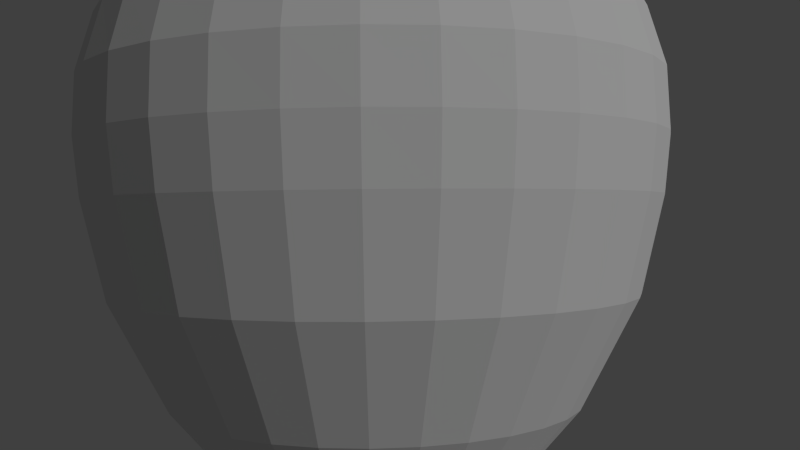 # Source: balloon.blend  (saved by Blender 2.69.0; exported with 4.5.12 LTS)
import bpy
from mathutils import Matrix  # noqa: F401  (used for matrix-valued properties, if any)

bpy.ops.wm.read_factory_settings(use_empty=True)
scene = bpy.context.scene
scene.name = 'Scene'

# ---- collections
col_collection_1 = bpy.data.collections.new('Collection 1'); scene.collection.children.link(col_collection_1)

# ---- world
world_world = bpy.data.worlds.new('World'); scene.world = world_world
world_world.color = (0.05088, 0.05088, 0.05088)
world_world.use_sun_shadow = False
world_world.sun_shadow_jitter_overblur = 0.0
world_world.cycles.sampling_method = 'MANUAL'
world_world.cycles.sample_map_resolution = 256

# ---- cameras
cam_camera = bpy.data.cameras.new('Camera')
cam_camera.clip_end = 100.0
cam_camera.lens = 35.0
cam_camera.sensor_width = 32.0
cam_camera.sensor_height = 18.0
cam_camera.ortho_scale = 7.314
cam_camera.dof.focus_distance = 0.0

# ---- lights
light_sun = bpy.data.lights.new('Sun', 'SUN')
light_sun.transmission_factor = 0.0
light_sun.angle = 0.1993
light_sun.energy = 1.0
light_sun.shadow_buffer_clip_start = 0.5
light_sun.shadow_soft_size = 0.1
light_sun.shadow_cascade_max_distance = 1000.0
light_sun.cycles.use_multiple_importance_sampling = False

# ---- meshes
me_cube = bpy.data.meshes.new('Cube')
me_cube.from_pydata([(-1.0, -1.084, -14.32), (-1.0, 0.9159, -14.32), (1.0, 0.9159, -14.32), (1.0, -1.084, -14.32), (-1.0, -1.084, -12.32), (-1.0, 0.9159, -12.32), (1.0, 1.0, -12.35), (1.0, -1.084, -12.32), (-0.8609, -0.8609, -14.21), (-0.8609, 0.8609, -14.21), (0.8609, 0.8609, -14.21), (0.8609, -0.8609, -14.21), (-0.8296, -0.8296, -12.35), (-0.8296, 0.8296, -12.35), (0.8296, 0.8296, -12.35), (0.8296, -0.8296, -12.35), (-1.199, -7.627e-07, 6.172), (-2.353, -7.627e-07, 5.822), (-3.415, -7.627e-07, 5.254), (-4.347, -7.627e-07, 4.489), (-5.111, -7.627e-07, 3.558), (-5.68, -7.627e-07, 2.495), (-6.029, -7.627e-07, 1.342), (-6.088, -7.568e-07, 0.1364), (-5.971, -7.568e-07, -1.051), (-5.506, -7.382e-07, -3.054), (-4.355, -6.477e-07, -5.287), (-1.978, -4.146e-07, -8.114), (-1.176, 0.234, 6.172), (-2.307, 0.459, 5.822), (-3.35, 0.6663, 5.254), (-4.263, 0.848, 4.489), (-5.013, 0.9972, 3.558), (-5.57, 1.108, 2.495), (-5.914, 1.176, 1.342), (-5.971, 1.188, 0.1364), (-5.856, 1.165, -1.051), (-5.4, 1.074, -3.054), (-4.271, 0.8496, -5.287), (-1.94, 0.3858, -8.114), (-1.108, 0.459, 6.172), (-2.173, 0.9003, 5.822), (-3.155, 1.307, 5.254), (-4.016, 1.663, 4.489), (-4.722, 1.956, 3.558), (-5.247, 2.173, 2.495), (-5.57, 2.307, 1.342), (-5.625, 2.33, 0.1364), (-5.517, 2.285, -1.051), (-5.086, 2.107, -3.054), (-4.023, 1.667, -5.287), (-1.827, 0.7569, -8.114), (-0.9972, 0.6663, 6.172), (-1.956, 1.307, 5.822), (-2.84, 1.897, 5.254), (-3.614, 2.415, 4.489), (-4.25, 2.84, 3.558), (-4.722, 3.155, 2.495), (-5.013, 3.35, 1.342), (-5.062, 3.382, 0.1364), (-4.965, 3.317, -1.051), (-4.578, 3.059, -3.054), (-3.621, 2.419, -5.287), (-1.644, 1.099, -8.114), (-0.848, 0.848, 6.172), (-1.663, 1.663, 5.822), (-2.415, 2.415, 5.254), (-3.074, 3.074, 4.489), (-3.614, 3.614, 3.558), (-4.016, 4.016, 2.495), (-4.263, 4.263, 1.342), (-4.305, 4.305, 0.1364), (-4.222, 4.222, -1.051), (-3.893, 3.893, -3.054), (-3.079, 3.079, -5.287), (-1.399, 1.399, -8.114), (-0.6663, 0.9972, 6.172), (-1.307, 1.956, 5.822), (-1.897, 2.84, 5.254), (-2.415, 3.614, 4.489), (-2.84, 4.25, 3.558), (-3.155, 4.722, 2.495), (-3.35, 5.013, 1.342), (-3.382, 5.062, 0.1364), (-3.317, 4.965, -1.051), (-3.059, 4.578, -3.054), (-2.419, 3.621, -5.287), (-1.099, 1.644, -8.114), (-0.459, 1.108, 6.172), (-0.9003, 2.173, 5.822), (-1.307, 3.155, 5.254), (-1.663, 4.016, 4.489), (-1.956, 4.722, 3.558), (-2.173, 5.247, 2.495), (-2.307, 5.57, 1.342), (-2.33, 5.625, 0.1364), (-2.285, 5.517, -1.051), (-2.107, 5.086, -3.054), (-1.667, 4.023, -5.287), (-0.7569, 1.827, -8.114), (-0.234, 1.176, 6.172), (-0.459, 2.307, 5.822), (-0.6663, 3.35, 5.254), (-0.848, 4.263, 4.489), (-0.9972, 5.013, 3.558), (-1.108, 5.57, 2.495), (-1.176, 5.914, 1.342), (-1.188, 5.971, 0.1364), (-1.165, 5.856, -1.051), (-1.074, 5.4, -3.054), (-0.8496, 4.271, -5.287), (-0.3859, 1.94, -8.114), (3.204e-07, 1.199, 6.172), (2.746e-07, 2.353, 5.822), (2.288e-07, 3.415, 5.254), (2.746e-07, 4.347, 4.489), (3.662e-07, 5.111, 3.558), (-2.123e-10, 5.68, 2.495), (7.326e-07, 6.029, 1.342), (6.334e-07, 6.088, 0.1364), (7.241e-07, 5.971, -1.051), (-2.115e-07, 5.506, -3.054), (2.796e-07, 4.355, -5.287), (-2.089e-08, 1.978, -8.114), (0.234, 1.176, 6.172), (0.459, 2.307, 5.822), (0.6663, 3.35, 5.254), (0.848, 4.263, 4.489), (0.9972, 5.013, 3.558), (1.108, 5.57, 2.495), (1.176, 5.914, 1.342), (1.188, 5.971, 0.1364), (1.165, 5.856, -1.051), (1.074, 5.4, -3.054), (0.8496, 4.271, -5.287), (0.3858, 1.94, -8.114), (0.459, 1.108, 6.172), (0.9003, 2.173, 5.822), (1.307, 3.155, 5.254), (1.663, 4.016, 4.489), (1.956, 4.722, 3.558), (2.173, 5.247, 2.495), (2.307, 5.57, 1.342), (2.33, 5.625, 0.1364), (2.285, 5.517, -1.051), (2.107, 5.086, -3.054), (1.667, 4.023, -5.287), (0.7569, 1.827, -8.114), (0.6663, 0.9972, 6.172), (1.307, 1.956, 5.822), (1.897, 2.84, 5.254), (2.415, 3.614, 4.489), (2.84, 4.25, 3.558), (3.155, 4.722, 2.495), (3.35, 5.013, 1.342), (3.382, 5.062, 0.1364), (3.317, 4.965, -1.051), (3.059, 4.578, -3.054), (2.419, 3.621, -5.287), (1.099, 1.644, -8.114), (0.848, 0.848, 6.172), (1.663, 1.663, 5.822), (2.415, 2.415, 5.254), (3.074, 3.074, 4.489), (3.614, 3.614, 3.558), (4.016, 4.016, 2.495), (4.263, 4.263, 1.342), (4.305, 4.305, 0.1364), (4.222, 4.222, -1.051), (3.893, 3.893, -3.054), (3.079, 3.079, -5.287), (1.399, 1.399, -8.114), (0.9972, 0.6663, 6.172), (1.956, 1.307, 5.822), (2.84, 1.897, 5.254), (3.614, 2.415, 4.489), (4.25, 2.84, 3.558), (4.722, 3.155, 2.495), (5.013, 3.35, 1.342), (5.062, 3.382, 0.1364), (4.965, 3.317, -1.051), (4.578, 3.059, -3.054), (3.621, 2.419, -5.287), (1.644, 1.099, -8.114), (1.108, 0.459, 6.172), (2.173, 0.9003, 5.822), (3.155, 1.307, 5.254), (4.016, 1.663, 4.489), (4.722, 1.956, 3.558), (5.247, 2.173, 2.495), (5.57, 2.307, 1.342), (5.625, 2.33, 0.1364), (5.517, 2.285, -1.051), (5.086, 2.107, -3.054), (4.023, 1.667, -5.287), (1.827, 0.7569, -8.114), (1.176, 0.234, 6.172), (2.307, 0.459, 5.822), (3.35, 0.6663, 5.254), (4.263, 0.848, 4.489), (5.013, 0.9972, 3.558), (5.57, 1.108, 2.495), (5.914, 1.176, 1.342), (5.971, 1.188, 0.1364), (5.856, 1.165, -1.051), (5.4, 1.074, -3.054), (4.271, 0.8496, -5.287), (1.94, 0.3858, -8.114), (1.199, -8.071e-07, 6.172), (2.353, -5.093e-07, 5.822), (3.415, -6.01e-07, 5.254), (4.347, -9.216e-07, 4.489), (5.111, -1.288e-06, 3.558), (5.68, -3.719e-07, 2.495), (6.029, -1.288e-06, 1.342), (6.088, -1.368e-06, 0.1364), (5.971, -1.277e-06, -1.051), (5.506, -4.417e-07, -3.054), (4.355, -1.047e-06, -5.287), (1.978, -4.869e-07, -8.114), (1.176, -0.234, 6.172), (2.307, -0.459, 5.822), (3.35, -0.6663, 5.254), (4.263, -0.848, 4.489), (5.013, -0.9972, 3.558), (5.57, -1.108, 2.495), (5.914, -1.176, 1.342), (5.971, -1.188, 0.1364), (5.856, -1.165, -1.051), (5.4, -1.074, -3.054), (4.271, -0.8496, -5.287), (1.94, -0.3859, -8.114), (1.108, -0.459, 6.172), (2.173, -0.9003, 5.822), (3.155, -1.307, 5.254), (4.016, -1.663, 4.489), (4.722, -1.956, 3.558), (5.247, -2.173, 2.495), (5.57, -2.307, 1.342), (5.625, -2.33, 0.1364), (5.517, -2.285, -1.051), (5.086, -2.107, -3.054), (4.023, -1.667, -5.287), (1.827, -0.7569, -8.114), (0.9972, -0.6663, 6.172), (1.956, -1.307, 5.822), (2.84, -1.897, 5.254), (3.614, -2.415, 4.489), (4.25, -2.84, 3.558), (4.722, -3.155, 2.495), (5.013, -3.35, 1.342), (5.062, -3.382, 0.1364), (4.965, -3.317, -1.051), (4.578, -3.059, -3.054), (3.621, -2.419, -5.287), (1.644, -1.099, -8.114), (0.848, -0.848, 6.172), (1.663, -1.663, 5.822), (2.415, -2.415, 5.254), (3.074, -3.074, 4.489), (3.614, -3.614, 3.558), (4.016, -4.016, 2.495), (4.263, -4.263, 1.342), (4.305, -4.305, 0.1364), (4.222, -4.222, -1.051), (3.893, -3.893, -3.054), (3.079, -3.079, -5.287), (1.399, -1.399, -8.114), (0.6663, -0.9972, 6.172), (1.307, -1.956, 5.822), (1.897, -2.84, 5.254), (2.415, -3.614, 4.489), (2.84, -4.25, 3.558), (3.155, -4.722, 2.495), (3.35, -5.013, 1.342), (3.382, -5.062, 0.1364), (3.317, -4.965, -1.051), (3.059, -4.578, -3.054), (2.419, -3.621, -5.287), (1.099, -1.644, -8.114), (-1.488, -0.2959, -9.12), (-1.402, -0.5805, -9.12), (0.459, -1.108, 6.172), (0.9003, -2.173, 5.822), (1.307, -3.155, 5.254), (1.663, -4.016, 4.489), (1.956, -4.722, 3.558), (2.173, -5.247, 2.495), (2.307, -5.57, 1.342), (2.33, -5.625, 0.1364), (2.285, -5.517, -1.051), (2.107, -5.086, -3.054), (1.667, -4.023, -5.287), (0.7569, -1.827, -8.114), (-1.261, -0.8428, -9.12), (-1.073, -1.073, -9.12), (-0.8428, -1.261, -9.12), (0.234, -1.176, 6.172), (0.459, -2.307, 5.822), (0.6663, -3.35, 5.254), (0.848, -4.263, 4.489), (0.9972, -5.013, 3.558), (1.108, -5.57, 2.495), (1.176, -5.914, 1.342), (1.188, -5.971, 0.1364), (1.165, -5.856, -1.051), (1.074, -5.4, -3.054), (0.8496, -4.271, -5.287), (0.3858, -1.94, -8.114), (-0.5805, -1.402, -9.12), (-0.2959, -1.488, -9.12), (-3.601e-07, -1.517, -9.12), (2.288e-07, -1.199, 6.172), (4.559e-08, -2.353, 5.822), (4.559e-08, -3.415, 5.254), (-5.498e-07, -4.347, 4.489), (-8.247e-07, -5.111, 3.558), (2.746e-07, -5.68, 2.495), (-1.099e-06, -6.029, 1.342), (-8.182e-07, -6.088, 0.1364), (-1.09e-06, -5.971, -1.051), (1.56e-07, -5.506, -3.054), (-7.035e-07, -4.355, -5.287), (-3.96e-07, -1.978, -8.114), (0.2959, -1.488, -9.12), (0.5805, -1.402, -9.12), (0.8428, -1.261, -9.12), (-0.234, -1.176, 6.172), (-0.459, -2.307, 5.822), (-0.6663, -3.35, 5.254), (-0.848, -4.263, 4.489), (-0.9972, -5.013, 3.558), (-1.108, -5.57, 2.495), (-1.176, -5.914, 1.342), (-1.188, -5.971, 0.1364), (-1.165, -5.856, -1.051), (-1.074, -5.4, -3.054), (-0.8496, -4.271, -5.287), (-0.3859, -1.94, -8.114), (1.073, -1.073, -9.12), (1.261, -0.8428, -9.12), (1.402, -0.5805, -9.12), (-0.459, -1.108, 6.172), (-0.9003, -2.173, 5.822), (-1.307, -3.155, 5.254), (-1.663, -4.016, 4.489), (-1.956, -4.722, 3.558), (-2.173, -5.247, 2.495), (-2.307, -5.57, 1.342), (-2.33, -5.625, 0.1364), (-2.285, -5.517, -1.051), (-2.107, -5.086, -3.054), (-1.667, -4.023, -5.287), (-0.7569, -1.827, -8.114), (1.488, -0.2959, -9.12), (1.517, -4.225e-07, -9.12), (1.488, 0.2959, -9.12), (-0.6663, -0.9972, 6.172), (-1.307, -1.956, 5.822), (-1.897, -2.84, 5.254), (-2.415, -3.614, 4.489), (-2.84, -4.25, 3.558), (-3.155, -4.722, 2.495), (-3.35, -5.013, 1.342), (-3.382, -5.062, 0.1364), (-3.317, -4.965, -1.051), (-3.059, -4.578, -3.054), (-2.419, -3.621, -5.287), (-1.099, -1.644, -8.114), (1.402, 0.5805, -9.12), (1.261, 0.8428, -9.12), (1.073, 1.073, -9.12), (-0.848, -0.848, 6.172), (-1.663, -1.663, 5.822), (-2.415, -2.415, 5.254), (-3.074, -3.074, 4.489), (-3.614, -3.614, 3.558), (-4.016, -4.016, 2.495), (-4.263, -4.263, 1.342), (-4.305, -4.305, 0.1364), (-4.222, -4.222, -1.051), (-3.893, -3.893, -3.054), (-3.079, -3.079, -5.287), (-1.399, -1.399, -8.114), (0.8428, 1.261, -9.12), (0.5805, 1.402, -9.12), (0.2959, 1.488, -9.12), (-0.9972, -0.6663, 6.172), (-1.956, -1.307, 5.822), (-2.84, -1.897, 5.254), (-3.614, -2.415, 4.489), (-4.25, -2.84, 3.558), (-4.722, -3.155, 2.495), (-5.013, -3.35, 1.342), (-5.062, -3.382, 0.1364), (-4.965, -3.317, -1.051), (-4.578, -3.059, -3.054), (-3.621, -2.419, -5.287), (-1.644, -1.099, -8.114), (-7.237e-08, 1.517, -9.12), (-0.2959, 1.488, -9.12), (-0.5805, 1.402, -9.12), (-1.535e-06, -1.529e-06, 6.29), (-1.108, -0.459, 6.172), (-2.173, -0.9003, 5.822), (-3.155, -1.307, 5.254), (-4.016, -1.663, 4.489), (-4.722, -1.956, 3.558), (-5.247, -2.173, 2.495), (-5.57, -2.307, 1.342), (-5.625, -2.33, 0.1364), (-5.517, -2.285, -1.051), (-5.086, -2.107, -3.054), (-4.023, -1.667, -5.287), (-1.827, -0.7569, -8.114), (-0.8428, 1.261, -9.12), (-1.073, 1.073, -9.12), (-1.261, 0.8428, -9.12), (-1.176, -0.234, 6.172), (-2.307, -0.459, 5.822), (-3.35, -0.6663, 5.254), (-4.263, -0.848, 4.489), (-5.013, -0.9972, 3.558), (-5.57, -1.108, 2.495), (-5.914, -1.176, 1.342), (-5.971, -1.188, 0.1364), (-5.856, -1.165, -1.051), (-5.4, -1.074, -3.054), (-4.271, -0.8496, -5.287), (-1.94, -0.3858, -8.114), (-1.402, 0.5805, -9.12), (-1.488, 0.2959, -9.12), (-1.517, -3.67e-07, -9.12), (-1.192, -7.627e-07, 6.135), (-2.338, -7.627e-07, 5.788), (-3.395, -7.627e-07, 5.223), (-4.321, -7.627e-07, 4.463), (-5.081, -7.627e-07, 3.537), (-5.645, -7.627e-07, 2.481), (-5.993, -7.627e-07, 1.335), (-6.051, -7.568e-07, 0.1374), (-5.935, -7.568e-07, -1.045), (-5.471, -7.382e-07, -3.042), (-4.324, -6.477e-07, -5.267), (-1.947, -4.146e-07, -8.095), (-1.169, 0.2325, 6.135), (-2.293, 0.4562, 5.788), (-3.329, 0.6623, 5.223), (-4.238, 0.8429, 4.463), (-4.983, 0.9912, 3.537), (-5.537, 1.101, 2.481), (-5.878, 1.169, 1.335), (-5.935, 1.181, 0.1374), (-5.821, 1.158, -1.045), (-5.366, 1.067, -3.042), (-4.241, 0.8436, -5.267), (-1.909, 0.3798, -8.095), (-1.101, 0.4561, 6.135), (-2.16, 0.8948, 5.788), (-3.136, 1.299, 5.223), (-3.992, 1.653, 4.463), (-4.694, 1.944, 3.537), (-5.216, 2.16, 2.481), (-5.537, 2.293, 1.335), (-5.591, 2.316, 0.1374), (-5.483, 2.271, -1.045), (-5.054, 2.094, -3.042), (-3.995, 1.655, -5.267), (-1.799, 0.745, -8.095), (-0.991, 0.6622, 6.135), (-1.944, 1.299, 5.788), (-2.823, 1.886, 5.223), (-3.593, 2.4, 4.463), (-4.224, 2.823, 3.537), (-4.694, 3.136, 2.481), (-4.983, 3.33, 1.335), (-5.031, 3.362, 0.1374), (-4.935, 3.297, -1.045), (-4.549, 3.039, -3.042), (-3.595, 2.402, -5.267), (-1.619, 1.082, -8.095), (-0.8428, 0.8428, 6.135), (-1.653, 1.653, 5.788), (-2.4, 2.4, 5.223), (-3.055, 3.055, 4.463), (-3.593, 3.593, 3.537), (-3.992, 3.992, 2.481), (-4.238, 4.238, 1.335), (-4.279, 4.279, 0.1374), (-4.197, 4.197, -1.045), (-3.869, 3.869, -3.042), (-3.058, 3.058, -5.267), (-1.377, 1.377, -8.095), (-0.6622, 0.991, 6.135), (-1.299, 1.944, 5.788), (-1.886, 2.823, 5.223), (-2.4, 3.593, 4.463), (-2.823, 4.224, 3.537), (-3.136, 4.694, 2.481), (-3.33, 4.983, 1.335), (-3.362, 5.031, 0.1374), (-3.297, 4.935, -1.045), (-3.039, 4.549, -3.042), (-2.402, 3.595, -5.267), (-1.082, 1.619, -8.095), (-0.4561, 1.101, 6.135), (-0.8948, 2.16, 5.788), (-1.299, 3.136, 5.223), (-1.653, 3.992, 4.463), (-1.944, 4.694, 3.537), (-2.16, 5.216, 2.481), (-2.293, 5.537, 1.335), (-2.316, 5.591, 0.1374), (-2.271, 5.483, -1.045), (-2.094, 5.054, -3.042), (-1.655, 3.995, -5.267), (-0.745, 1.799, -8.095), (-0.2325, 1.169, 6.135), (-0.4562, 2.293, 5.788), (-0.6623, 3.329, 5.223), (-0.8429, 4.238, 4.463), (-0.9912, 4.983, 3.537), (-1.101, 5.537, 2.481), (-1.169, 5.878, 1.335), (-1.181, 5.935, 0.1374), (-1.158, 5.821, -1.045), (-1.067, 5.366, -3.042), (-0.8436, 4.241, -5.267), (-0.3798, 1.909, -8.095), (3.204e-07, 1.192, 6.135), (2.746e-07, 2.338, 5.788), (2.288e-07, 3.395, 5.223), (2.746e-07, 4.321, 4.463), (3.662e-07, 5.081, 3.537), (-2.123e-10, 5.645, 2.481), (7.326e-07, 5.993, 1.335), (6.334e-07, 6.051, 0.1374), (7.241e-07, 5.935, -1.045), (-2.115e-07, 5.471, -3.042), (2.796e-07, 4.324, -5.267), (-2.089e-08, 1.947, -8.095), (0.2325, 1.169, 6.135), (0.4562, 2.293, 5.788), (0.6623, 3.329, 5.223), (0.8429, 4.238, 4.463), (0.9912, 4.983, 3.537), (1.101, 5.537, 2.481), (1.169, 5.878, 1.335), (1.181, 5.935, 0.1374), (1.158, 5.821, -1.045), (1.067, 5.366, -3.042), (0.8436, 4.241, -5.267), (0.3798, 1.909, -8.095), (0.4561, 1.101, 6.135), (0.8948, 2.16, 5.788), (1.299, 3.136, 5.223), (1.653, 3.992, 4.463), (1.944, 4.694, 3.537), (2.16, 5.216, 2.481), (2.293, 5.537, 1.335), (2.316, 5.591, 0.1374), (2.271, 5.483, -1.045), (2.094, 5.054, -3.042), (1.655, 3.995, -5.267), (0.745, 1.799, -8.095), (0.6622, 0.991, 6.135), (1.299, 1.944, 5.788), (1.886, 2.823, 5.223), (2.4, 3.593, 4.463), (2.823, 4.224, 3.537), (3.136, 4.694, 2.481), (3.33, 4.983, 1.335), (3.362, 5.031, 0.1374), (3.297, 4.935, -1.045), (3.039, 4.549, -3.042), (2.402, 3.595, -5.267), (1.082, 1.619, -8.095), (0.8428, 0.8428, 6.135), (1.653, 1.653, 5.788), (2.4, 2.4, 5.223), (3.055, 3.055, 4.463), (3.593, 3.593, 3.537), (3.992, 3.992, 2.481), (4.238, 4.238, 1.335), (4.279, 4.279, 0.1374), (4.197, 4.197, -1.045), (3.869, 3.869, -3.042), (3.058, 3.058, -5.267), (1.377, 1.377, -8.095), (0.991, 0.6622, 6.135), (1.944, 1.299, 5.788), (2.823, 1.886, 5.223), (3.593, 2.4, 4.463), (4.224, 2.823, 3.537), (4.694, 3.136, 2.481), (4.983, 3.33, 1.335), (5.031, 3.362, 0.1374), (4.935, 3.297, -1.045), (4.549, 3.039, -3.042), (3.595, 2.402, -5.267), (1.619, 1.082, -8.095), (1.101, 0.4561, 6.135), (2.16, 0.8948, 5.788), (3.136, 1.299, 5.223), (3.992, 1.653, 4.463), (4.694, 1.944, 3.537), (5.216, 2.16, 2.481), (5.537, 2.293, 1.335), (5.591, 2.316, 0.1374), (5.483, 2.271, -1.045), (5.054, 2.094, -3.042), (3.995, 1.655, -5.267), (1.799, 0.745, -8.095), (1.169, 0.2325, 6.135), (2.293, 0.4562, 5.788), (3.329, 0.6623, 5.223), (4.238, 0.8429, 4.463), (4.983, 0.9912, 3.537), (5.537, 1.101, 2.481), (5.878, 1.169, 1.335), (5.935, 1.181, 0.1374), (5.821, 1.158, -1.045), (5.366, 1.067, -3.042), (4.241, 0.8436, -5.267), (1.909, 0.3798, -8.095), (1.192, -8.071e-07, 6.135), (2.338, -5.093e-07, 5.788), (3.395, -6.01e-07, 5.223), (4.321, -9.216e-07, 4.463), (5.081, -1.288e-06, 3.537), (5.645, -3.719e-07, 2.481), (5.993, -1.288e-06, 1.335), (6.051, -1.368e-06, 0.1374), (5.935, -1.277e-06, -1.045), (5.471, -4.417e-07, -3.042), (4.324, -1.047e-06, -5.267), (1.947, -4.869e-07, -8.095), (1.169, -0.2325, 6.135), (2.293, -0.4562, 5.788), (3.329, -0.6623, 5.223), (4.238, -0.8429, 4.463), (4.983, -0.9912, 3.537), (5.537, -1.101, 2.481), (5.878, -1.169, 1.335), (5.935, -1.181, 0.1374), (5.821, -1.158, -1.045), (5.366, -1.067, -3.042), (4.241, -0.8436, -5.267), (1.909, -0.3798, -8.095), (1.101, -0.4561, 6.135), (2.16, -0.8948, 5.788), (3.136, -1.299, 5.223), (3.992, -1.653, 4.463), (4.694, -1.944, 3.537), (5.216, -2.16, 2.481), (5.537, -2.293, 1.335), (5.591, -2.316, 0.1374), (5.483, -2.271, -1.045), (5.054, -2.094, -3.042), (3.995, -1.655, -5.267), (1.799, -0.745, -8.095), (0.991, -0.6622, 6.135), (1.944, -1.299, 5.788), (2.823, -1.886, 5.223), (3.593, -2.4, 4.463), (4.224, -2.823, 3.537), (4.694, -3.136, 2.481), (4.983, -3.33, 1.335), (5.031, -3.362, 0.1374), (4.935, -3.297, -1.045), (4.549, -3.039, -3.042), (3.595, -2.402, -5.267), (1.619, -1.082, -8.095), (0.8428, -0.8428, 6.135), (1.653, -1.653, 5.788), (2.4, -2.4, 5.223), (3.055, -3.055, 4.463), (3.593, -3.593, 3.537), (3.992, -3.992, 2.481), (4.238, -4.238, 1.335), (4.279, -4.279, 0.1374), (4.197, -4.197, -1.045), (3.869, -3.869, -3.042), (3.058, -3.058, -5.267), (1.377, -1.377, -8.095), (0.6622, -0.991, 6.135), (1.299, -1.944, 5.788), (1.886, -2.823, 5.223), (2.4, -3.593, 4.463), (2.823, -4.224, 3.537), (3.136, -4.694, 2.481), (3.33, -4.983, 1.335), (3.362, -5.031, 0.1374), (3.297, -4.935, -1.045), (3.039, -4.549, -3.042), (2.402, -3.595, -5.267), (1.082, -1.619, -8.095), (-1.455, -0.2894, -9.105), (-1.371, -0.5677, -9.105), (0.4561, -1.101, 6.135), (0.8948, -2.16, 5.788), (1.299, -3.136, 5.223), (1.653, -3.992, 4.463), (1.944, -4.694, 3.537), (2.16, -5.216, 2.481), (2.293, -5.537, 1.335), (2.316, -5.591, 0.1374), (2.271, -5.483, -1.045), (2.094, -5.054, -3.042), (1.655, -3.995, -5.267), (0.745, -1.799, -8.095), (-1.233, -0.8242, -9.105), (-1.049, -1.049, -9.105), (-0.8242, -1.233, -9.105), (0.2325, -1.169, 6.135), (0.4562, -2.293, 5.788), (0.6623, -3.329, 5.223), (0.8429, -4.238, 4.463), (0.9912, -4.983, 3.537), (1.101, -5.537, 2.481), (1.169, -5.878, 1.335), (1.181, -5.935, 0.1374), (1.158, -5.821, -1.045), (1.067, -5.366, -3.042), (0.8436, -4.241, -5.267), (0.3798, -1.909, -8.095), (-0.5677, -1.371, -9.105), (-0.2894, -1.455, -9.105), (-3.601e-07, -1.483, -9.105), (2.288e-07, -1.192, 6.135), (4.559e-08, -2.338, 5.788), (4.559e-08, -3.395, 5.223), (-5.498e-07, -4.321, 4.463), (-8.247e-07, -5.081, 3.537), (2.746e-07, -5.645, 2.481), (-1.099e-06, -5.993, 1.335), (-8.182e-07, -6.051, 0.1374), (-1.09e-06, -5.935, -1.045), (1.56e-07, -5.471, -3.042), (-7.035e-07, -4.324, -5.267), (-3.96e-07, -1.947, -8.095), (0.2894, -1.455, -9.105), (0.5677, -1.371, -9.105), (0.8242, -1.233, -9.105), (-0.2325, -1.169, 6.135), (-0.4562, -2.293, 5.788), (-0.6623, -3.329, 5.223), (-0.8429, -4.238, 4.463), (-0.9912, -4.983, 3.537), (-1.101, -5.537, 2.481), (-1.169, -5.878, 1.335), (-1.181, -5.935, 0.1374), (-1.158, -5.821, -1.045), (-1.067, -5.366, -3.042), (-0.8436, -4.241, -5.267), (-0.3798, -1.909, -8.095), (1.049, -1.049, -9.105), (1.233, -0.8242, -9.105), (1.371, -0.5677, -9.105), (-0.4561, -1.101, 6.135), (-0.8948, -2.16, 5.788), (-1.299, -3.136, 5.223), (-1.653, -3.992, 4.463), (-1.944, -4.694, 3.537), (-2.16, -5.216, 2.481), (-2.293, -5.537, 1.335), (-2.316, -5.591, 0.1374), (-2.271, -5.483, -1.045), (-2.094, -5.054, -3.042), (-1.655, -3.995, -5.267), (-0.745, -1.799, -8.095), (1.455, -0.2894, -9.105), (1.483, -4.225e-07, -9.105), (1.455, 0.2894, -9.105), (-0.6622, -0.991, 6.135), (-1.299, -1.944, 5.788), (-1.886, -2.823, 5.223), (-2.4, -3.593, 4.463), (-2.823, -4.224, 3.537), (-3.136, -4.694, 2.481), (-3.33, -4.983, 1.335), (-3.362, -5.031, 0.1374), (-3.297, -4.935, -1.045), (-3.039, -4.549, -3.042), (-2.402, -3.595, -5.267), (-1.082, -1.619, -8.095), (1.371, 0.5677, -9.105), (1.233, 0.8242, -9.105), (1.049, 1.049, -9.105), (-0.8428, -0.8428, 6.135), (-1.653, -1.653, 5.788), (-2.4, -2.4, 5.223), (-3.055, -3.055, 4.463), (-3.593, -3.593, 3.537), (-3.992, -3.992, 2.481), (-4.238, -4.238, 1.335), (-4.279, -4.279, 0.1374), (-4.197, -4.197, -1.045), (-3.869, -3.869, -3.042), (-3.058, -3.058, -5.267), (-1.377, -1.377, -8.095), (0.8242, 1.233, -9.105), (0.5677, 1.371, -9.105), (0.2894, 1.455, -9.105), (-0.991, -0.6622, 6.135), (-1.944, -1.299, 5.788), (-2.823, -1.886, 5.223), (-3.593, -2.4, 4.463), (-4.224, -2.823, 3.537), (-4.694, -3.136, 2.481), (-4.983, -3.33, 1.335), (-5.031, -3.362, 0.1374), (-4.935, -3.297, -1.045), (-4.549, -3.039, -3.042), (-3.595, -2.402, -5.267), (-1.619, -1.082, -8.095), (-7.237e-08, 1.483, -9.105), (-0.2894, 1.455, -9.105), (-0.5677, 1.371, -9.105), (-1.535e-06, -1.529e-06, 6.253), (-1.101, -0.4561, 6.135), (-2.16, -0.8948, 5.788), (-3.136, -1.299, 5.223), (-3.992, -1.653, 4.463), (-4.694, -1.944, 3.537), (-5.216, -2.16, 2.481), (-5.537, -2.293, 1.335), (-5.591, -2.316, 0.1374), (-5.483, -2.271, -1.045), (-5.054, -2.094, -3.042), (-3.995, -1.655, -5.267), (-1.799, -0.745, -8.095), (-0.8242, 1.233, -9.105), (-1.049, 1.049, -9.105), (-1.233, 0.8242, -9.105), (-1.169, -0.2325, 6.135), (-2.293, -0.4562, 5.788), (-3.329, -0.6623, 5.223), (-4.238, -0.8429, 4.463), (-4.983, -0.9912, 3.537), (-5.537, -1.101, 2.481), (-5.878, -1.169, 1.335), (-5.935, -1.181, 0.1374), (-5.821, -1.158, -1.045), (-5.366, -1.067, -3.042), (-4.241, -0.8436, -5.267), (-1.909, -0.3798, -8.095), (-1.371, 0.5677, -9.105), (-1.455, 0.2894, -9.105), (-1.483, -3.67e-07, -9.105)], [], [(4, 5, 1, 0), (5, 6, 2, 1), (6, 7, 3, 2), (7, 4, 0, 3), (0, 1, 2, 3), (8, 9, 13, 12), (9, 10, 14, 13), (10, 11, 15, 14), (11, 8, 12, 15), (11, 10, 9, 8), (5, 4, 12, 13), (6, 5, 13, 14), (7, 6, 14, 15), (4, 7, 15, 12), (22, 21, 33, 34), (18, 17, 29, 30), (26, 25, 37, 38), (27, 26, 38, 39), (23, 22, 34, 35), (19, 18, 30, 31), (24, 23, 35, 36), (20, 19, 31, 32), (17, 16, 28, 29), (25, 24, 36, 37), (21, 20, 32, 33), (38, 37, 49, 50), (34, 33, 45, 46), (30, 29, 41, 42), (39, 38, 50, 51), (35, 34, 46, 47), (31, 30, 42, 43), (36, 35, 47, 48), (32, 31, 43, 44), (33, 32, 44, 45), (29, 28, 40, 41), (37, 36, 48, 49), (49, 48, 60, 61), (45, 44, 56, 57), (41, 40, 52, 53), (42, 41, 53, 54), (50, 49, 61, 62), (46, 45, 57, 58), (47, 46, 58, 59), (43, 42, 54, 55), (51, 50, 62, 63), (48, 47, 59, 60), (44, 43, 55, 56), (56, 55, 67, 68), (60, 59, 71, 72), (61, 60, 72, 73), (57, 56, 68, 69), (53, 52, 64, 65), (62, 61, 73, 74), (58, 57, 69, 70), (54, 53, 65, 66), (63, 62, 74, 75), (59, 58, 70, 71), (55, 54, 66, 67), (75, 74, 86, 87), (71, 70, 82, 83), (67, 66, 78, 79), (72, 71, 83, 84), (68, 67, 79, 80), (65, 64, 76, 77), (73, 72, 84, 85), (69, 68, 80, 81), (70, 69, 81, 82), (66, 65, 77, 78), (74, 73, 85, 86), (86, 85, 97, 98), (82, 81, 93, 94), (78, 77, 89, 90), (79, 78, 90, 91), (87, 86, 98, 99), (83, 82, 94, 95), (84, 83, 95, 96), (80, 79, 91, 92), (85, 84, 96, 97), (81, 80, 92, 93), (77, 76, 88, 89), (93, 92, 104, 105), (89, 88, 100, 101), (97, 96, 108, 109), (98, 97, 109, 110), (94, 93, 105, 106), (90, 89, 101, 102), (99, 98, 110, 111), (95, 94, 106, 107), (91, 90, 102, 103), (96, 95, 107, 108), (92, 91, 103, 104), (108, 107, 119, 120), (104, 103, 115, 116), (109, 108, 120, 121), (105, 104, 116, 117), (101, 100, 112, 113), (102, 101, 113, 114), (110, 109, 121, 122), (106, 105, 117, 118), (107, 106, 118, 119), (103, 102, 114, 115), (111, 110, 122, 123), (123, 122, 134, 135), (119, 118, 130, 131), (115, 114, 126, 127), (116, 115, 127, 128), (120, 119, 131, 132), (121, 120, 132, 133), (117, 116, 128, 129), (113, 112, 124, 125), (122, 121, 133, 134), (118, 117, 129, 130), (114, 113, 125, 126), (130, 129, 141, 142), (126, 125, 137, 138), (134, 133, 145, 146), (135, 134, 146, 147), (131, 130, 142, 143), (127, 126, 138, 139), (132, 131, 143, 144), (128, 127, 139, 140), (125, 124, 136, 137), (133, 132, 144, 145), (129, 128, 140, 141), (145, 144, 156, 157), (141, 140, 152, 153), (137, 136, 148, 149), (146, 145, 157, 158), (142, 141, 153, 154), (138, 137, 149, 150), (139, 138, 150, 151), (147, 146, 158, 159), (143, 142, 154, 155), (144, 143, 155, 156), (140, 139, 151, 152), (156, 155, 167, 168), (152, 151, 163, 164), (153, 152, 164, 165), (149, 148, 160, 161), (157, 156, 168, 169), (158, 157, 169, 170), (154, 153, 165, 166), (150, 149, 161, 162), (159, 158, 170, 171), (155, 154, 166, 167), (151, 150, 162, 163), (167, 166, 178, 179), (163, 162, 174, 175), (171, 170, 182, 183), (168, 167, 179, 180), (164, 163, 175, 176), (169, 168, 180, 181), (165, 164, 176, 177), (161, 160, 172, 173), (162, 161, 173, 174), (170, 169, 181, 182), (166, 165, 177, 178), (182, 181, 193, 194), (178, 177, 189, 190), (174, 173, 185, 186), (183, 182, 194, 195), (179, 178, 190, 191), (175, 174, 186, 187), (176, 175, 187, 188), (180, 179, 191, 192), (181, 180, 192, 193), (177, 176, 188, 189), (173, 172, 184, 185), (185, 184, 196, 197), (193, 192, 204, 205), (189, 188, 200, 201), (190, 189, 201, 202), (186, 185, 197, 198), (194, 193, 205, 206), (195, 194, 206, 207), (191, 190, 202, 203), (187, 186, 198, 199), (192, 191, 203, 204), (188, 187, 199, 200), (204, 203, 215, 216), (200, 199, 211, 212), (205, 204, 216, 217), (201, 200, 212, 213), (197, 196, 208, 209), (206, 205, 217, 218), (202, 201, 213, 214), (198, 197, 209, 210), (199, 198, 210, 211), (207, 206, 218, 219), (203, 202, 214, 215), (219, 218, 230, 231), (215, 214, 226, 227), (211, 210, 222, 223), (216, 215, 227, 228), (212, 211, 223, 224), (213, 212, 224, 225), (209, 208, 220, 221), (217, 216, 228, 229), (218, 217, 229, 230), (214, 213, 225, 226), (210, 209, 221, 222), (222, 221, 233, 234), (230, 229, 241, 242), (226, 225, 237, 238), (227, 226, 238, 239), (223, 222, 234, 235), (231, 230, 242, 243), (228, 227, 239, 240), (224, 223, 235, 236), (229, 228, 240, 241), (225, 224, 236, 237), (221, 220, 232, 233), (241, 240, 252, 253), (237, 236, 248, 249), (233, 232, 244, 245), (242, 241, 253, 254), (238, 237, 249, 250), (234, 233, 245, 246), (243, 242, 254, 255), (239, 238, 250, 251), (235, 234, 246, 247), (236, 235, 247, 248), (240, 239, 251, 252), (252, 251, 263, 264), (248, 247, 259, 260), (245, 244, 256, 257), (253, 252, 264, 265), (249, 248, 260, 261), (250, 249, 261, 262), (246, 245, 257, 258), (254, 253, 265, 266), (255, 254, 266, 267), (251, 250, 262, 263), (247, 246, 258, 259), (259, 258, 270, 271), (267, 266, 278, 279), (263, 262, 274, 275), (264, 263, 275, 276), (260, 259, 271, 272), (265, 264, 276, 277), (261, 260, 272, 273), (257, 256, 268, 269), (266, 265, 277, 278), (262, 261, 273, 274), (258, 257, 269, 270), (278, 277, 291, 292), (274, 273, 287, 288), (270, 269, 283, 284), (279, 278, 292, 293), (275, 274, 288, 289), (271, 270, 284, 285), (276, 275, 289, 290), (272, 271, 285, 286), (273, 272, 286, 287), (269, 268, 282, 283), (277, 276, 290, 291), (135, 147, 385, 386), (291, 290, 305, 306), (287, 286, 301, 302), (283, 282, 297, 298), (284, 283, 298, 299), (171, 183, 370, 371), (292, 291, 306, 307), (288, 287, 302, 303), (289, 288, 303, 304), (285, 284, 299, 300), (293, 292, 307, 308), (383, 398, 294, 295), (290, 289, 304, 305), (286, 285, 300, 301), (301, 300, 315, 316), (123, 135, 386, 399), (305, 304, 319, 320), (306, 305, 320, 321), (302, 301, 316, 317), (298, 297, 312, 313), (39, 51, 430, 431), (207, 219, 355, 356), (307, 306, 321, 322), (303, 302, 317, 318), (299, 298, 313, 314), (308, 307, 322, 323), (304, 303, 318, 319), (300, 299, 314, 315), (323, 322, 337, 338), (319, 318, 333, 334), (315, 314, 329, 330), (159, 171, 371, 384), (320, 319, 334, 335), (316, 315, 330, 331), (313, 312, 327, 328), (183, 195, 369, 370), (321, 320, 335, 336), (317, 316, 331, 332), (318, 317, 332, 333), (314, 313, 328, 329), (219, 231, 354, 355), (322, 321, 336, 337), (368, 383, 295, 296), (337, 336, 351, 352), (333, 332, 347, 348), (329, 328, 343, 344), (330, 329, 344, 345), (338, 337, 352, 353), (334, 333, 348, 349), (335, 334, 349, 350), (331, 330, 345, 346), (293, 308, 324, 325), (323, 338, 310, 311), (336, 335, 350, 351), (332, 331, 346, 347), (328, 327, 342, 343), (347, 346, 361, 362), (343, 342, 357, 358), (111, 123, 399, 400), (351, 350, 365, 366), (352, 351, 366, 367), (348, 347, 362, 363), (344, 343, 358, 359), (27, 39, 431, 432), (353, 352, 367, 368), (349, 348, 363, 364), (345, 344, 359, 360), (414, 429, 280, 281), (350, 349, 364, 365), (346, 345, 360, 361), (51, 63, 417, 430), (365, 364, 379, 380), (361, 360, 375, 376), (75, 87, 415, 416), (366, 365, 380, 381), (362, 361, 376, 377), (358, 357, 372, 373), (359, 358, 373, 374), (255, 267, 339, 340), (367, 366, 381, 382), (363, 362, 377, 378), (364, 363, 378, 379), (360, 359, 374, 375), (368, 367, 382, 383), (383, 382, 397, 398), (379, 378, 393, 394), (375, 374, 389, 390), (376, 375, 390, 391), (267, 279, 326, 339), (380, 379, 394, 395), (381, 380, 395, 396), (377, 376, 391, 392), (373, 372, 387, 388), (308, 323, 311, 324), (147, 159, 384, 385), (382, 381, 396, 397), (378, 377, 392, 393), (374, 373, 388, 389), (393, 392, 408, 409), (389, 388, 404, 405), (338, 353, 309, 310), (397, 396, 412, 413), (398, 397, 413, 414), (394, 393, 409, 410), (390, 389, 405, 406), (63, 75, 416, 417), (395, 394, 410, 411), (391, 390, 406, 407), (388, 387, 403, 404), (231, 243, 341, 354), (396, 395, 411, 412), (392, 391, 407, 408), (398, 414, 281, 294), (412, 411, 426, 427), (408, 407, 422, 423), (404, 403, 418, 419), (429, 27, 432, 280), (413, 412, 427, 428), (409, 408, 423, 424), (405, 404, 419, 420), (406, 405, 420, 421), (414, 413, 428, 429), (410, 409, 424, 425), (411, 410, 425, 426), (407, 406, 421, 422), (353, 368, 296, 309), (16, 402, 28), (28, 402, 40), (40, 402, 52), (52, 402, 64), (64, 402, 76), (76, 402, 88), (88, 402, 100), (100, 402, 112), (112, 402, 124), (124, 402, 136), (136, 402, 148), (148, 402, 160), (160, 402, 172), (172, 402, 184), (184, 402, 196), (196, 402, 208), (208, 402, 220), (220, 402, 232), (232, 402, 244), (244, 402, 256), (256, 402, 268), (268, 402, 282), (282, 402, 297), (297, 402, 312), (312, 402, 327), (327, 402, 342), (87, 99, 401, 415), (342, 402, 357), (357, 402, 372), (195, 207, 356, 369), (99, 111, 400, 401), (372, 402, 387), (243, 255, 340, 341), (387, 402, 403), (279, 293, 325, 326), (403, 402, 418), (418, 402, 16), (426, 425, 23, 24), (422, 421, 19, 20), (423, 422, 20, 21), (419, 418, 16, 17), (427, 426, 24, 25), (428, 427, 25, 26), (424, 423, 21, 22), (420, 419, 17, 18), (429, 428, 26, 27), (425, 424, 22, 23), (421, 420, 18, 19), (451, 450, 438, 439), (447, 446, 434, 435), (455, 454, 442, 443), (456, 455, 443, 444), (452, 451, 439, 440), (448, 447, 435, 436), (453, 452, 440, 441), (449, 448, 436, 437), (446, 445, 433, 434), (454, 453, 441, 442), (450, 449, 437, 438), (467, 466, 454, 455), (463, 462, 450, 451), (459, 458, 446, 447), (468, 467, 455, 456), (464, 463, 451, 452), (460, 459, 447, 448), (465, 464, 452, 453), (461, 460, 448, 449), (462, 461, 449, 450), (458, 457, 445, 446), (466, 465, 453, 454), (478, 477, 465, 466), (474, 473, 461, 462), (470, 469, 457, 458), (471, 470, 458, 459), (479, 478, 466, 467), (475, 474, 462, 463), (476, 475, 463, 464), (472, 471, 459, 460), (480, 479, 467, 468), (477, 476, 464, 465), (473, 472, 460, 461), (485, 484, 472, 473), (489, 488, 476, 477), (490, 489, 477, 478), (486, 485, 473, 474), (482, 481, 469, 470), (491, 490, 478, 479), (487, 486, 474, 475), (483, 482, 470, 471), (492, 491, 479, 480), (488, 487, 475, 476), (484, 483, 471, 472), (504, 503, 491, 492), (500, 499, 487, 488), (496, 495, 483, 484), (501, 500, 488, 489), (497, 496, 484, 485), (494, 493, 481, 482), (502, 501, 489, 490), (498, 497, 485, 486), (499, 498, 486, 487), (495, 494, 482, 483), (503, 502, 490, 491), (515, 514, 502, 503), (511, 510, 498, 499), (507, 506, 494, 495), (508, 507, 495, 496), (516, 515, 503, 504), (512, 511, 499, 500), (513, 512, 500, 501), (509, 508, 496, 497), (514, 513, 501, 502), (510, 509, 497, 498), (506, 505, 493, 494), (522, 521, 509, 510), (518, 517, 505, 506), (526, 525, 513, 514), (527, 526, 514, 515), (523, 522, 510, 511), (519, 518, 506, 507), (528, 527, 515, 516), (524, 523, 511, 512), (520, 519, 507, 508), (525, 524, 512, 513), (521, 520, 508, 509), (537, 536, 524, 525), (533, 532, 520, 521), (538, 537, 525, 526), (534, 533, 521, 522), (530, 529, 517, 518), (531, 530, 518, 519), (539, 538, 526, 527), (535, 534, 522, 523), (536, 535, 523, 524), (532, 531, 519, 520), (540, 539, 527, 528), (552, 551, 539, 540), (548, 547, 535, 536), (544, 543, 531, 532), (545, 544, 532, 533), (549, 548, 536, 537), (550, 549, 537, 538), (546, 545, 533, 534), (542, 541, 529, 530), (551, 550, 538, 539), (547, 546, 534, 535), (543, 542, 530, 531), (559, 558, 546, 547), (555, 554, 542, 543), (563, 562, 550, 551), (564, 563, 551, 552), (560, 559, 547, 548), (556, 555, 543, 544), (561, 560, 548, 549), (557, 556, 544, 545), (554, 553, 541, 542), (562, 561, 549, 550), (558, 557, 545, 546), (574, 573, 561, 562), (570, 569, 557, 558), (566, 565, 553, 554), (575, 574, 562, 563), (571, 570, 558, 559), (567, 566, 554, 555), (568, 567, 555, 556), (576, 575, 563, 564), (572, 571, 559, 560), (573, 572, 560, 561), (569, 568, 556, 557), (585, 584, 572, 573), (581, 580, 568, 569), (582, 581, 569, 570), (578, 577, 565, 566), (586, 585, 573, 574), (587, 586, 574, 575), (583, 582, 570, 571), (579, 578, 566, 567), (588, 587, 575, 576), (584, 583, 571, 572), (580, 579, 567, 568), (596, 595, 583, 584), (592, 591, 579, 580), (600, 599, 587, 588), (597, 596, 584, 585), (593, 592, 580, 581), (598, 597, 585, 586), (594, 593, 581, 582), (590, 589, 577, 578), (591, 590, 578, 579), (599, 598, 586, 587), (595, 594, 582, 583), (611, 610, 598, 599), (607, 606, 594, 595), (603, 602, 590, 591), (612, 611, 599, 600), (608, 607, 595, 596), (604, 603, 591, 592), (605, 604, 592, 593), (609, 608, 596, 597), (610, 609, 597, 598), (606, 605, 593, 594), (602, 601, 589, 590), (614, 613, 601, 602), (622, 621, 609, 610), (618, 617, 605, 606), (619, 618, 606, 607), (615, 614, 602, 603), (623, 622, 610, 611), (624, 623, 611, 612), (620, 619, 607, 608), (616, 615, 603, 604), (621, 620, 608, 609), (617, 616, 604, 605), (633, 632, 620, 621), (629, 628, 616, 617), (634, 633, 621, 622), (630, 629, 617, 618), (626, 625, 613, 614), (635, 634, 622, 623), (631, 630, 618, 619), (627, 626, 614, 615), (628, 627, 615, 616), (636, 635, 623, 624), (632, 631, 619, 620), (648, 647, 635, 636), (644, 643, 631, 632), (640, 639, 627, 628), (645, 644, 632, 633), (641, 640, 628, 629), (642, 641, 629, 630), (638, 637, 625, 626), (646, 645, 633, 634), (647, 646, 634, 635), (643, 642, 630, 631), (639, 638, 626, 627), (651, 650, 638, 639), (659, 658, 646, 647), (655, 654, 642, 643), (656, 655, 643, 644), (652, 651, 639, 640), (660, 659, 647, 648), (657, 656, 644, 645), (653, 652, 640, 641), (658, 657, 645, 646), (654, 653, 641, 642), (650, 649, 637, 638), (670, 669, 657, 658), (666, 665, 653, 654), (662, 661, 649, 650), (671, 670, 658, 659), (667, 666, 654, 655), (663, 662, 650, 651), (672, 671, 659, 660), (668, 667, 655, 656), (664, 663, 651, 652), (665, 664, 652, 653), (669, 668, 656, 657), (681, 680, 668, 669), (677, 676, 664, 665), (674, 673, 661, 662), (682, 681, 669, 670), (678, 677, 665, 666), (679, 678, 666, 667), (675, 674, 662, 663), (683, 682, 670, 671), (684, 683, 671, 672), (680, 679, 667, 668), (676, 675, 663, 664), (688, 687, 675, 676), (696, 695, 683, 684), (692, 691, 679, 680), (693, 692, 680, 681), (689, 688, 676, 677), (694, 693, 681, 682), (690, 689, 677, 678), (686, 685, 673, 674), (695, 694, 682, 683), (691, 690, 678, 679), (687, 686, 674, 675), (709, 708, 694, 695), (705, 704, 690, 691), (701, 700, 686, 687), (710, 709, 695, 696), (706, 705, 691, 692), (702, 701, 687, 688), (707, 706, 692, 693), (703, 702, 688, 689), (704, 703, 689, 690), (700, 699, 685, 686), (708, 707, 693, 694), (803, 802, 564, 552), (723, 722, 707, 708), (719, 718, 703, 704), (715, 714, 699, 700), (716, 715, 700, 701), (788, 787, 600, 588), (724, 723, 708, 709), (720, 719, 704, 705), (721, 720, 705, 706), (717, 716, 701, 702), (725, 724, 709, 710), (712, 711, 815, 800), (722, 721, 706, 707), (718, 717, 702, 703), (733, 732, 717, 718), (816, 803, 552, 540), (737, 736, 721, 722), (738, 737, 722, 723), (734, 733, 718, 719), (730, 729, 714, 715), (848, 847, 468, 456), (773, 772, 636, 624), (739, 738, 723, 724), (735, 734, 719, 720), (731, 730, 715, 716), (740, 739, 724, 725), (736, 735, 720, 721), (732, 731, 716, 717), (755, 754, 739, 740), (751, 750, 735, 736), (747, 746, 731, 732), (801, 788, 588, 576), (752, 751, 736, 737), (748, 747, 732, 733), (745, 744, 729, 730), (787, 786, 612, 600), (753, 752, 737, 738), (749, 748, 733, 734), (750, 749, 734, 735), (746, 745, 730, 731), (772, 771, 648, 636), (754, 753, 738, 739), (713, 712, 800, 785), (769, 768, 753, 754), (765, 764, 749, 750), (761, 760, 745, 746), (762, 761, 746, 747), (770, 769, 754, 755), (766, 765, 750, 751), (767, 766, 751, 752), (763, 762, 747, 748), (742, 741, 725, 710), (728, 727, 755, 740), (768, 767, 752, 753), (764, 763, 748, 749), (760, 759, 744, 745), (779, 778, 763, 764), (775, 774, 759, 760), (817, 816, 540, 528), (783, 782, 767, 768), (784, 783, 768, 769), (780, 779, 764, 765), (776, 775, 760, 761), (849, 848, 456, 444), (785, 784, 769, 770), (781, 780, 765, 766), (777, 776, 761, 762), (698, 697, 846, 831), (782, 781, 766, 767), (778, 777, 762, 763), (847, 834, 480, 468), (797, 796, 781, 782), (793, 792, 777, 778), (833, 832, 504, 492), (798, 797, 782, 783), (794, 793, 778, 779), (790, 789, 774, 775), (791, 790, 775, 776), (757, 756, 684, 672), (799, 798, 783, 784), (795, 794, 779, 780), (796, 795, 780, 781), (792, 791, 776, 777), (800, 799, 784, 785), (815, 814, 799, 800), (811, 810, 795, 796), (807, 806, 791, 792), (808, 807, 792, 793), (756, 743, 696, 684), (812, 811, 796, 797), (813, 812, 797, 798), (809, 808, 793, 794), (805, 804, 789, 790), (741, 728, 740, 725), (802, 801, 576, 564), (814, 813, 798, 799), (810, 809, 794, 795), (806, 805, 790, 791), (826, 825, 809, 810), (822, 821, 805, 806), (727, 726, 770, 755), (830, 829, 813, 814), (831, 830, 814, 815), (827, 826, 810, 811), (823, 822, 806, 807), (834, 833, 492, 480), (828, 827, 811, 812), (824, 823, 807, 808), (821, 820, 804, 805), (771, 758, 660, 648), (829, 828, 812, 813), (825, 824, 808, 809), (711, 698, 831, 815), (844, 843, 828, 829), (840, 839, 824, 825), (836, 835, 820, 821), (697, 849, 444, 846), (845, 844, 829, 830), (841, 840, 825, 826), (837, 836, 821, 822), (838, 837, 822, 823), (846, 845, 830, 831), (842, 841, 826, 827), (843, 842, 827, 828), (839, 838, 823, 824), (726, 713, 785, 770), (445, 819, 433), (457, 819, 445), (469, 819, 457), (481, 819, 469), (493, 819, 481), (505, 819, 493), (517, 819, 505), (529, 819, 517), (541, 819, 529), (553, 819, 541), (565, 819, 553), (577, 819, 565), (589, 819, 577), (601, 819, 589), (613, 819, 601), (625, 819, 613), (637, 819, 625), (649, 819, 637), (661, 819, 649), (673, 819, 661), (685, 819, 673), (699, 819, 685), (714, 819, 699), (729, 819, 714), (744, 819, 729), (759, 819, 744), (832, 818, 516, 504), (774, 819, 759), (789, 819, 774), (786, 773, 624, 612), (818, 817, 528, 516), (804, 819, 789), (758, 757, 672, 660), (820, 819, 804), (743, 742, 710, 696), (835, 819, 820), (433, 819, 835), (441, 440, 842, 843), (437, 436, 838, 839), (438, 437, 839, 840), (434, 433, 835, 836), (442, 441, 843, 844), (443, 442, 844, 845), (439, 438, 840, 841), (435, 434, 836, 837), (444, 443, 845, 846), (440, 439, 841, 842), (436, 435, 837, 838), (280, 432, 849, 697), (294, 281, 698, 711), (309, 296, 713, 726), (310, 309, 726, 727), (324, 311, 728, 741), (295, 294, 711, 712), (281, 280, 697, 698), (296, 295, 712, 713), (339, 326, 743, 756), (340, 339, 756, 757), (354, 341, 758, 771), (311, 310, 727, 728), (325, 324, 741, 742), (326, 325, 742, 743), (369, 356, 773, 786), (370, 369, 786, 787), (384, 371, 788, 801), (356, 355, 772, 773), (341, 340, 757, 758), (355, 354, 771, 772), (399, 386, 803, 816), (400, 399, 816, 817), (415, 401, 818, 832), (386, 385, 802, 803), (385, 384, 801, 802), (371, 370, 787, 788), (430, 417, 834, 847), (431, 430, 847, 848), (432, 431, 848, 849), (416, 415, 832, 833), (401, 400, 817, 818), (417, 416, 833, 834)])
me_cube.use_remesh_preserve_volume = False
me_cube.use_remesh_preserve_attributes = False
me_cube.use_mirror_vertex_groups = False
me_cube.update()

# ---- objects
ob_balloon = bpy.data.objects.new('Balloon', me_cube)
ob_sun = bpy.data.objects.new('Sun', light_sun)
ob_camera = bpy.data.objects.new('Camera', cam_camera)

# ---- transforms, parenting, visibility, modifiers, constraints
ob_balloon.location = (0.0, 0.0, 4.237)
ob_balloon.scale = (0.3749, 0.3749, 0.3749)
ob_balloon.lineart.crease_threshold = 0.0
ob_sun.location = (4.909, -3.73, 7.515)
ob_sun.rotation_euler = (0.1748, 1.063, -0.5535)
ob_sun.lineart.crease_threshold = 0.0
ob_camera.location = (0.2299, -7.035, 3.686)
ob_camera.rotation_euler = (1.562, 0.009727, 0.004732)
ob_camera.lock_rotations_4d = False
ob_camera.empty_display_type = 'ARROWS'
ob_camera.color = (0.0, 0.0, 0.0, 0.0)
ob_camera.display_type = 'WIRE'
ob_camera.lineart.crease_threshold = 0.0

# ---- collection membership
col_collection_1.objects.link(ob_balloon)
col_collection_1.objects.link(ob_sun)
col_collection_1.objects.link(ob_camera)

# ---- scene / render settings (as saved in the file)
scene.camera = ob_camera
scene.frame_start = 1; scene.frame_end = 250; scene.frame_set(1)
scene.render.engine = 'CYCLES'
scene.render.resolution_percentage = 50
scene.render.dither_intensity = 0.0
scene.cycles.use_denoising = False
scene.cycles.samples = 10
scene.cycles.sampling_pattern = 'TABULATED_SOBOL'
scene.cycles.light_sampling_threshold = 0.0
scene.cycles.use_adaptive_sampling = False
scene.cycles.use_light_tree = False
scene.cycles.blur_glossy = 0.0
scene.cycles.volume_bounces = 1
scene.cycles.pixel_filter_type = 'GAUSSIAN'
scene.cycles.sample_clamp_indirect = 0.0
scene.view_settings.view_transform = 'Standard'
bpy.context.view_layer.update()

